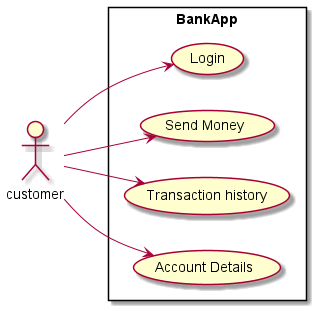

The diagram above was rendered by PlantUML. Its source (embedded in the PNG):
@startuml
left to right direction
:customer: as cs

rectangle BankApp{
 usecase "Login" as c1
 usecase "Send Money" as c3
 usecase "Transaction history" as c4
 usecase "Account Details" as c5
}
cs-->c1
cs-->c3
cs-->c4
cs-->c5
@enduml